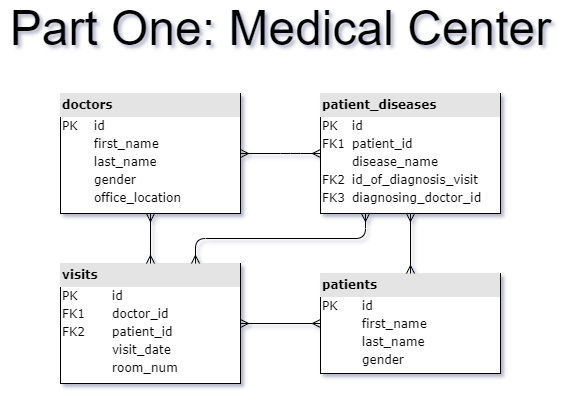

The diagram above was exported from draw.io. Its source (the exported page's mxGraphModel, read from the mxfile embedded in the PNG):
<mxGraphModel dx="1422" dy="857" grid="1" gridSize="10" guides="1" tooltips="1" connect="1" arrows="1" fold="1" page="1" pageScale="1" pageWidth="700" pageHeight="500" math="0" shadow="0">
  <root>
    <mxCell id="eedlf-8bqvq4PUtLNAtE-0" />
    <mxCell id="eedlf-8bqvq4PUtLNAtE-1" parent="eedlf-8bqvq4PUtLNAtE-0" />
    <mxCell id="3Qzpe3Ti2TjOeVL5hjG1-0" value="&lt;font style=&quot;font-size: 48px&quot;&gt;Part One: Medical Center&lt;/font&gt;" style="text;html=1;resizable=0;autosize=1;align=center;verticalAlign=middle;points=[];fillColor=none;strokeColor=none;rounded=0;strokeWidth=1;" parent="eedlf-8bqvq4PUtLNAtE-1" vertex="1">
      <mxGeometry x="70" y="65" width="560" height="30" as="geometry" />
    </mxCell>
    <mxCell id="3wSjL8JJM-h1PuaJ0hnl-0" value="&lt;div style=&quot;box-sizing: border-box ; width: 100% ; background: rgb(228 , 228 , 228) ; padding: 2px ; line-height: 1.7&quot;&gt;&lt;b&gt;d&lt;/b&gt;&lt;b&gt;octors&lt;/b&gt;&lt;/div&gt;&lt;table style=&quot;width: 100% ; font-size: 1em&quot; cellpadding=&quot;2&quot; cellspacing=&quot;0&quot;&gt;&lt;tbody&gt;&lt;tr&gt;&lt;td&gt;PK&lt;/td&gt;&lt;td&gt;id&lt;/td&gt;&lt;/tr&gt;&lt;tr&gt;&lt;td&gt;&lt;br&gt;&lt;/td&gt;&lt;td&gt;first_name&lt;/td&gt;&lt;/tr&gt;&lt;tr&gt;&lt;td&gt;&lt;/td&gt;&lt;td&gt;last_name&lt;/td&gt;&lt;/tr&gt;&lt;tr&gt;&lt;td&gt;&lt;br&gt;&lt;/td&gt;&lt;td&gt;gender&lt;/td&gt;&lt;/tr&gt;&lt;tr&gt;&lt;td&gt;&lt;br&gt;&lt;/td&gt;&lt;td&gt;office_location&lt;/td&gt;&lt;/tr&gt;&lt;/tbody&gt;&lt;/table&gt;" style="verticalAlign=top;align=left;overflow=fill;html=1;rounded=0;shadow=0;comic=0;labelBackgroundColor=none;strokeWidth=1;fontFamily=Verdana;fontSize=12;strokeColor=default;perimeterSpacing=0;glass=0;sketch=0;spacing=2;" parent="eedlf-8bqvq4PUtLNAtE-1" vertex="1">
      <mxGeometry x="130" y="145" width="180" height="120" as="geometry" />
    </mxCell>
    <mxCell id="x1KiC5dQWw7jojjkAcxk-0" value="&lt;div style=&quot;box-sizing: border-box ; width: 100% ; background: rgb(228 , 228 , 228) ; padding: 2px ; line-height: 1.7&quot;&gt;&lt;b&gt;patients&lt;/b&gt;&lt;/div&gt;&lt;table style=&quot;width: 100% ; font-size: 1em&quot; cellpadding=&quot;2&quot; cellspacing=&quot;0&quot;&gt;&lt;tbody&gt;&lt;tr&gt;&lt;td&gt;PK&lt;/td&gt;&lt;td&gt;id&lt;/td&gt;&lt;/tr&gt;&lt;tr&gt;&lt;td&gt;&lt;br&gt;&lt;/td&gt;&lt;td&gt;first_name&lt;/td&gt;&lt;/tr&gt;&lt;tr&gt;&lt;td&gt;&lt;/td&gt;&lt;td&gt;last_name&lt;/td&gt;&lt;/tr&gt;&lt;tr&gt;&lt;td&gt;&lt;br&gt;&lt;/td&gt;&lt;td&gt;gender&lt;/td&gt;&lt;/tr&gt;&lt;tr&gt;&lt;td&gt;&lt;br&gt;&lt;/td&gt;&lt;td&gt;&lt;br&gt;&lt;/td&gt;&lt;/tr&gt;&lt;/tbody&gt;&lt;/table&gt;" style="verticalAlign=top;align=left;overflow=fill;html=1;rounded=0;shadow=0;comic=0;labelBackgroundColor=none;strokeWidth=1;fontFamily=Verdana;fontSize=12;strokeColor=default;perimeterSpacing=0;glass=0;sketch=0;spacing=2;" parent="eedlf-8bqvq4PUtLNAtE-1" vertex="1">
      <mxGeometry x="390" y="325" width="180" height="100" as="geometry" />
    </mxCell>
    <mxCell id="E9DdFLtP0o-1Zk8-i9g_-1" value="&lt;div style=&quot;box-sizing: border-box ; width: 100% ; background: rgb(228 , 228 , 228) ; padding: 2px ; line-height: 1.7&quot;&gt;&lt;b&gt;visits&lt;/b&gt;&lt;/div&gt;&lt;table style=&quot;width: 100% ; font-size: 1em&quot; cellpadding=&quot;2&quot; cellspacing=&quot;0&quot;&gt;&lt;tbody&gt;&lt;tr&gt;&lt;td&gt;PK&lt;/td&gt;&lt;td&gt;id&lt;/td&gt;&lt;/tr&gt;&lt;tr&gt;&lt;td&gt;FK1&lt;/td&gt;&lt;td&gt;doctor_id&lt;/td&gt;&lt;/tr&gt;&lt;tr&gt;&lt;td&gt;FK2&lt;/td&gt;&lt;td&gt;patient_id&lt;/td&gt;&lt;/tr&gt;&lt;tr&gt;&lt;td&gt;&lt;br&gt;&lt;/td&gt;&lt;td&gt;visit_date&lt;/td&gt;&lt;/tr&gt;&lt;tr&gt;&lt;td&gt;&lt;br&gt;&lt;/td&gt;&lt;td&gt;room_num&lt;/td&gt;&lt;/tr&gt;&lt;/tbody&gt;&lt;/table&gt;" style="verticalAlign=top;align=left;overflow=fill;html=1;rounded=0;shadow=0;comic=0;labelBackgroundColor=none;strokeWidth=1;fontFamily=Verdana;fontSize=12;strokeColor=default;perimeterSpacing=0;glass=0;sketch=0;spacing=2;" parent="eedlf-8bqvq4PUtLNAtE-1" vertex="1">
      <mxGeometry x="130" y="315" width="180" height="120" as="geometry" />
    </mxCell>
    <mxCell id="SHxZMtpC43RYGMtXArb6-0" value="&lt;div style=&quot;box-sizing: border-box ; width: 100% ; background: rgb(228 , 228 , 228) ; padding: 2px ; line-height: 1.7&quot;&gt;&lt;b&gt;patient_diseases&lt;/b&gt;&lt;/div&gt;&lt;table style=&quot;width: 100% ; font-size: 1em&quot; cellpadding=&quot;2&quot; cellspacing=&quot;0&quot;&gt;&lt;tbody&gt;&lt;tr&gt;&lt;td&gt;PK&lt;/td&gt;&lt;td&gt;id&lt;/td&gt;&lt;/tr&gt;&lt;tr&gt;&lt;td&gt;FK1&lt;/td&gt;&lt;td&gt;patient_id&lt;/td&gt;&lt;/tr&gt;&lt;tr&gt;&lt;td&gt;&lt;/td&gt;&lt;td&gt;disease_name&lt;/td&gt;&lt;/tr&gt;&lt;tr&gt;&lt;td&gt;FK2&lt;/td&gt;&lt;td&gt;id_of_diagnosis_visit&lt;/td&gt;&lt;/tr&gt;&lt;tr&gt;&lt;td&gt;FK3&lt;/td&gt;&lt;td&gt;diagnosing_doctor_id&lt;/td&gt;&lt;/tr&gt;&lt;/tbody&gt;&lt;/table&gt;" style="verticalAlign=top;align=left;overflow=fill;html=1;rounded=0;shadow=0;comic=0;labelBackgroundColor=none;strokeWidth=1;fontFamily=Verdana;fontSize=12;strokeColor=default;perimeterSpacing=0;glass=0;sketch=0;spacing=2;" parent="eedlf-8bqvq4PUtLNAtE-1" vertex="1">
      <mxGeometry x="390" y="145" width="180" height="120" as="geometry" />
    </mxCell>
    <mxCell id="z_vuCTJwOCp4505d5aQl-0" value="" style="edgeStyle=orthogonalEdgeStyle;html=1;endArrow=ERmany;startArrow=ERmany;labelBackgroundColor=none;fontFamily=Verdana;fontSize=12;align=left;startFill=0;endFill=0;entryX=0.5;entryY=0;entryDx=0;entryDy=0;exitX=0.5;exitY=1;exitDx=0;exitDy=0;" parent="eedlf-8bqvq4PUtLNAtE-1" source="3wSjL8JJM-h1PuaJ0hnl-0" target="E9DdFLtP0o-1Zk8-i9g_-1" edge="1">
      <mxGeometry width="100" height="100" relative="1" as="geometry">
        <mxPoint x="300" y="295" as="sourcePoint" />
        <mxPoint x="360" y="355" as="targetPoint" />
      </mxGeometry>
    </mxCell>
    <mxCell id="z_vuCTJwOCp4505d5aQl-1" value="" style="edgeStyle=orthogonalEdgeStyle;html=1;endArrow=ERmany;startArrow=ERmany;labelBackgroundColor=none;fontFamily=Verdana;fontSize=12;align=left;startFill=0;endFill=0;exitX=0;exitY=0.5;exitDx=0;exitDy=0;entryX=1;entryY=0.5;entryDx=0;entryDy=0;" parent="eedlf-8bqvq4PUtLNAtE-1" source="x1KiC5dQWw7jojjkAcxk-0" target="E9DdFLtP0o-1Zk8-i9g_-1" edge="1">
      <mxGeometry width="100" height="100" relative="1" as="geometry">
        <mxPoint x="230" y="275" as="sourcePoint" />
        <mxPoint x="360" y="375" as="targetPoint" />
      </mxGeometry>
    </mxCell>
    <mxCell id="z_vuCTJwOCp4505d5aQl-2" value="" style="edgeStyle=orthogonalEdgeStyle;html=1;endArrow=ERmany;startArrow=ERmany;labelBackgroundColor=none;fontFamily=Verdana;fontSize=12;align=left;startFill=0;endFill=0;exitX=0;exitY=0.5;exitDx=0;exitDy=0;entryX=1;entryY=0.5;entryDx=0;entryDy=0;" parent="eedlf-8bqvq4PUtLNAtE-1" source="SHxZMtpC43RYGMtXArb6-0" target="3wSjL8JJM-h1PuaJ0hnl-0" edge="1">
      <mxGeometry width="100" height="100" relative="1" as="geometry">
        <mxPoint x="400" y="385" as="sourcePoint" />
        <mxPoint x="320" y="385" as="targetPoint" />
        <Array as="points">
          <mxPoint x="360" y="205" />
          <mxPoint x="360" y="205" />
        </Array>
      </mxGeometry>
    </mxCell>
    <mxCell id="z_vuCTJwOCp4505d5aQl-3" value="" style="edgeStyle=orthogonalEdgeStyle;html=1;endArrow=ERmany;startArrow=ERmany;labelBackgroundColor=none;fontFamily=Verdana;fontSize=12;align=left;startFill=0;endFill=0;entryX=0.5;entryY=0;entryDx=0;entryDy=0;exitX=0.5;exitY=1;exitDx=0;exitDy=0;" parent="eedlf-8bqvq4PUtLNAtE-1" source="SHxZMtpC43RYGMtXArb6-0" target="x1KiC5dQWw7jojjkAcxk-0" edge="1">
      <mxGeometry width="100" height="100" relative="1" as="geometry">
        <mxPoint x="230" y="275" as="sourcePoint" />
        <mxPoint x="230" y="325" as="targetPoint" />
      </mxGeometry>
    </mxCell>
    <mxCell id="xrfHw3euxAv32aeMlm8g-0" value="" style="edgeStyle=orthogonalEdgeStyle;html=1;endArrow=ERmany;startArrow=ERmany;labelBackgroundColor=none;fontFamily=Verdana;fontSize=12;align=left;startFill=0;endFill=0;entryX=0.75;entryY=0;entryDx=0;entryDy=0;exitX=0.25;exitY=1;exitDx=0;exitDy=0;" parent="eedlf-8bqvq4PUtLNAtE-1" source="SHxZMtpC43RYGMtXArb6-0" target="E9DdFLtP0o-1Zk8-i9g_-1" edge="1">
      <mxGeometry width="100" height="100" relative="1" as="geometry">
        <mxPoint x="430" y="290" as="sourcePoint" />
        <mxPoint x="490" y="335.0000000000001" as="targetPoint" />
        <Array as="points">
          <mxPoint x="435" y="290" />
          <mxPoint x="265" y="290" />
        </Array>
      </mxGeometry>
    </mxCell>
  </root>
</mxGraphModel>